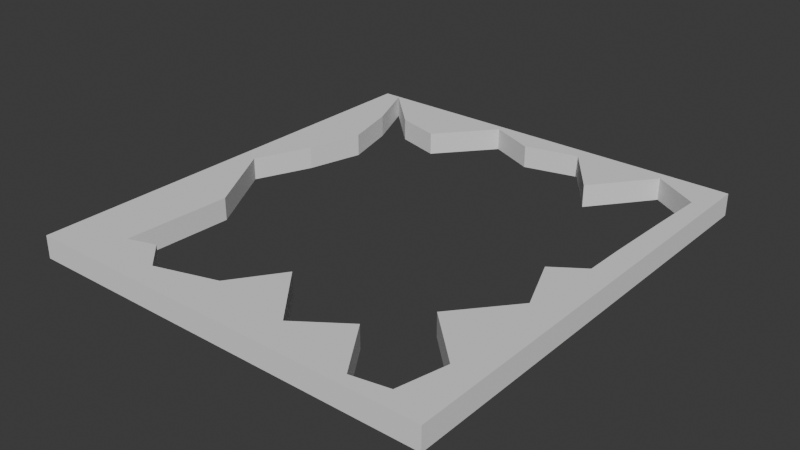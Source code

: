 # Source: piso_hueco.blend  (saved by Blender 4.1.23; exported with 4.5.12 LTS)
import bpy
from mathutils import Matrix  # noqa: F401  (used for matrix-valued properties, if any)

bpy.ops.wm.read_factory_settings(use_empty=True)
scene = bpy.context.scene
scene.name = 'Scene'

# ---- collections
col_collection = bpy.data.collections.new('Collection'); scene.collection.children.link(col_collection)

# ---- world
world_world = bpy.data.worlds.new('World'); scene.world = world_world
world_world.use_nodes = True; world_world.node_tree.nodes.clear()
_N = world_world.node_tree.nodes; _L = world_world.node_tree.links
n0 = _N.new('ShaderNodeOutputWorld'); n0.name = 'World Output'; n0.location = (300, 300)
n1 = _N.new('ShaderNodeBackground'); n1.name = 'Background'; n1.location = (10, 300)
n1.inputs[0].default_value = (0.05088, 0.05088, 0.05088, 1.0)
_L.new(n1.outputs[0], n0.inputs[0])
n0.is_active_output = True
world_world.color = (0.05088, 0.05088, 0.05088)
world_world.use_sun_shadow = False
world_world.sun_shadow_jitter_overblur = 0.0

# ---- meshes
me_cube_001 = bpy.data.meshes.new('Cube.001')
me_cube_001.from_pydata([(-1.0, -1.0, -1.0), (-1.0, -1.0, 1.0), (-1.0, 1.0, -1.0), (-1.0, 1.0, 1.0), (1.0, -1.0, -1.0), (1.0, -1.0, 1.0), (1.0, 1.0, -1.0), (1.0, 1.0, 1.0), (-0.9151, 0.9922, -1.0), (-0.4576, 0.7234, -1.0), (-0.6788, 0.782, -1.0), (0.0, 0.8767, -1.0), (-0.2288, 0.9696, -1.0), (0.2609, 0.9359, -1.0), (0.4576, 0.6913, -1.0), (0.6863, 0.9563, -1.0), (0.62, -0.4856, -1.0), (0.7372, 0.007013, -1.0), (0.8458, -0.2393, -1.0), (0.9025, 0.5895, -1.0), (0.9151, 0.8302, -1.0), (0.8861, 0.1005, -1.0), (0.8898, 0.282, -1.0), (0.8624, -0.7017, -1.0), (-0.9151, 0.007013, -1.0), (-0.8064, -0.1685, -1.0), (-0.7997, 0.2533, -1.0), (-0.7997, 0.7459, -1.0), (-0.7282, 0.4996, -1.0), (-0.6977, -0.344, -1.0), (-0.7175, -0.8212, -1.0), (-0.7076, -0.5826, -1.0), (-0.5833, -0.781, -1.0), (0.0, -0.601, -1.0), (-0.1632, -0.8116, -1.0), (-0.4576, -0.8935, -1.0), (0.2288, -0.8559, -1.0), (0.4576, -0.7078, -1.0), (0.8071, -0.9178, -1.0), (0.6323, -0.948, -1.0), (-0.9151, 0.007013, 1.0), (-0.8064, -0.1685, 1.0), (-0.7997, 0.2533, 1.0), (-0.9151, 0.9922, 1.0), (-0.7282, 0.4996, 1.0), (-0.7076, -0.5826, 1.0), (-0.7997, 0.7459, 1.0), (0.0, 0.8767, 1.0), (-0.4576, 0.7234, 1.0), (-0.2288, 0.9696, 1.0), (-0.6788, 0.782, 1.0), (0.2609, 0.9359, 1.0), (0.6863, 0.9563, 1.0), (0.4576, 0.6913, 1.0), (-0.6977, -0.344, 1.0), (-0.7175, -0.8212, 1.0), (-0.4576, -0.8935, 1.0), (-0.5833, -0.781, 1.0), (0.2288, -0.8559, 1.0), (0.0, -0.601, 1.0), (0.6323, -0.948, 1.0), (0.4576, -0.7078, 1.0), (0.62, -0.4856, 1.0), (-0.1632, -0.8116, 1.0), (0.8458, -0.2393, 1.0), (0.7372, 0.007013, 1.0), (0.9025, 0.5895, 1.0), (0.9151, 0.8302, 1.0), (0.8861, 0.1005, 1.0), (0.8898, 0.282, 1.0), (0.8071, -0.9178, 1.0), (0.8624, -0.7017, 1.0)], [], [(0, 1, 3, 2), (2, 3, 7, 6), (6, 7, 5, 4), (4, 5, 1, 0), (13, 11, 12, 9, 10, 8, 2, 6, 20, 15, 14), (16, 18, 17, 21, 22, 19, 20, 6, 4, 0, 2, 8, 27, 28, 26, 24, 25, 29, 31, 30, 32, 35, 34, 33, 36, 37, 39, 38, 23), (57, 55, 45, 54, 41, 40, 42, 44, 46, 43, 3, 1, 5, 7, 67, 66, 69, 68, 65, 64, 62, 71, 70, 60, 61, 58, 59, 63, 56), (67, 7, 3, 43, 50, 48, 49, 47, 51, 53, 52), (46, 27, 8, 43), (52, 15, 20, 67), (23, 38, 70, 71), (32, 30, 55, 57), (58, 36, 33, 59), (49, 12, 11, 47), (21, 17, 65, 68), (41, 25, 24, 40), (45, 31, 29, 54), (18, 16, 62, 64), (50, 10, 9, 48), (34, 35, 56, 63), (60, 39, 37, 61), (13, 14, 53, 51), (19, 22, 69, 66), (42, 26, 28, 44), (33, 34, 63, 59), (48, 9, 12, 49), (47, 11, 13, 51), (37, 36, 58, 61), (38, 39, 60, 70), (53, 14, 15, 52), (43, 8, 10, 50), (35, 32, 57, 56), (17, 18, 64, 65), (54, 29, 25, 41), (40, 24, 26, 42), (22, 21, 68, 69), (20, 19, 66, 67), (44, 28, 27, 46), (55, 30, 31, 45), (62, 16, 23, 71)])
me_cube_001.polygons.foreach_set('material_index', [0, 0, 0, 0, 0, 0, 0, 0, 144, 144, 144, 144, 144, 144, 144, 144, 144, 144, 144, 144, 144, 144, 144, 144, 144, 144, 144, 144, 144, 144, 144, 144, 144, 144, 144, 144, 144, 144, 144, 144])
_uv = me_cube_001.uv_layers.new(name='UVMap')
_uv.uv.foreach_set('vector', [0.375, 0.0, 0.625, 0.0, 0.625, 0.25, 0.375, 0.25, 0.375, 0.25, 0.625, 0.25, 0.625, 0.5, 0.375, 0.5, 0.375, 0.5, 0.625, 0.5, 0.625, 0.75, 0.375, 0.75, 0.375, 0.75, 0.625, 0.75, 0.625, 1.0, 0.375, 1.0, 0.2826, 0.508, 0.25, 0.5154, 0.2214, 0.5038, 0.1928, 0.5346, 0.1651, 0.5272, 0.1356, 0.501, 0.125, 0.5, 0.375, 0.5, 0.3644, 0.5212, 0.3358, 0.5055, 0.3072, 0.5386, 0.3275, 0.6857, 0.3557, 0.6549, 0.3421, 0.6241, 0.3608, 0.6124, 0.3612, 0.5897, 0.3628, 0.5513, 0.3644, 0.5212, 0.375, 0.5, 0.375, 0.75, 0.125, 0.75, 0.125, 0.5, 0.1356, 0.501, 0.15, 0.5318, 0.159, 0.5625, 0.15, 0.5933, 0.1356, 0.6241, 0.1492, 0.6461, 0.1628, 0.668, 0.1615, 0.6978, 0.1603, 0.7277, 0.1771, 0.7226, 0.1928, 0.7367, 0.2296, 0.7265, 0.25, 0.7001, 0.2786, 0.732, 0.3072, 0.7135, 0.329, 0.7435, 0.3509, 0.7397, 0.3578, 0.7127, 0.8229, 0.7226, 0.8397, 0.7277, 0.8385, 0.6978, 0.8372, 0.668, 0.8508, 0.6461, 0.8644, 0.6241, 0.85, 0.5933, 0.841, 0.5625, 0.85, 0.5318, 0.8644, 0.501, 0.875, 0.5, 0.875, 0.75, 0.625, 0.75, 0.625, 0.5, 0.6356, 0.5212, 0.6372, 0.5513, 0.6388, 0.5897, 0.6392, 0.6124, 0.6579, 0.6241, 0.6443, 0.6549, 0.6725, 0.6857, 0.6422, 0.7127, 0.6491, 0.7397, 0.671, 0.7435, 0.6928, 0.7135, 0.7214, 0.732, 0.75, 0.7001, 0.7704, 0.7265, 0.8072, 0.7367, 0.6356, 0.5212, 0.625, 0.5, 0.875, 0.5, 0.8644, 0.501, 0.8349, 0.5272, 0.8072, 0.5346, 0.7786, 0.5038, 0.75, 0.5154, 0.7174, 0.508, 0.6928, 0.5386, 0.6642, 0.5055, 0.5375, 0.2187, 0.4902, 0.2188, 0.4902, 0.25, 0.5375, 0.25, 0.5375, 0.4688, 0.4902, 0.4688, 0.4902, 0.5, 0.5375, 0.5, 0.4902, 0.7188, 0.4902, 0.75, 0.5375, 0.75, 0.5375, 0.7187, 0.4902, 0.9677, 0.4902, 1.0, 0.5375, 1.0, 0.5375, 0.9677, 0.5375, 0.8438, 0.4902, 0.8438, 0.4902, 0.875, 0.5375, 0.875, 0.5375, 0.3438, 0.4902, 0.3438, 0.4902, 0.375, 0.5375, 0.375, 0.4902, 0.5938, 0.4902, 0.625, 0.5375, 0.625, 0.5375, 0.5937, 0.5375, 0.09375, 0.4902, 0.09375, 0.4902, 0.125, 0.5375, 0.125, 0.5375, 0.03125, 0.4902, 0.03125, 0.4902, 0.0625, 0.5375, 0.0625, 0.4902, 0.6562, 0.4902, 0.6875, 0.5375, 0.6875, 0.5375, 0.6562, 0.5375, 0.2823, 0.4902, 0.2823, 0.4902, 0.3125, 0.5375, 0.3125, 0.4902, 0.9062, 0.4902, 0.9375, 0.5375, 0.9375, 0.5375, 0.9062, 0.5375, 0.7812, 0.4902, 0.7812, 0.4902, 0.8125, 0.5375, 0.8125, 0.4902, 0.4062, 0.4902, 0.4375, 0.5375, 0.4375, 0.5375, 0.4062, 0.4902, 0.5312, 0.4902, 0.5625, 0.5375, 0.5625, 0.5375, 0.5312, 0.5375, 0.1562, 0.4902, 0.1562, 0.4902, 0.1875, 0.5375, 0.1875, 0.4902, 0.875, 0.4902, 0.9062, 0.5375, 0.9062, 0.5375, 0.875, 0.5375, 0.3125, 0.4902, 0.3125, 0.4902, 0.3438, 0.5375, 0.3438, 0.5375, 0.375, 0.4902, 0.375, 0.4902, 0.4062, 0.5375, 0.4062, 0.4902, 0.8125, 0.4902, 0.8438, 0.5375, 0.8438, 0.5375, 0.8125, 0.4902, 0.75, 0.4902, 0.7812, 0.5375, 0.7812, 0.5375, 0.75, 0.5375, 0.4375, 0.4902, 0.4375, 0.4902, 0.4688, 0.5375, 0.4688, 0.5375, 0.25, 0.4902, 0.25, 0.4902, 0.2823, 0.5375, 0.2823, 0.4902, 0.9375, 0.4902, 0.9677, 0.5375, 0.9677, 0.5375, 0.9375, 0.4902, 0.625, 0.4902, 0.6562, 0.5375, 0.6562, 0.5375, 0.625, 0.5375, 0.0625, 0.4902, 0.0625, 0.4902, 0.09375, 0.5375, 0.09375, 0.5375, 0.125, 0.4902, 0.125, 0.4902, 0.1562, 0.5375, 0.1562, 0.4902, 0.5625, 0.4902, 0.5938, 0.5375, 0.5937, 0.5375, 0.5625, 0.4902, 0.5, 0.4902, 0.5312, 0.5375, 0.5312, 0.5375, 0.5, 0.5375, 0.1875, 0.4902, 0.1875, 0.4902, 0.2188, 0.5375, 0.2187, 0.5375, 0.0, 0.4902, 0.0, 0.4902, 0.03125, 0.5375, 0.03125, 0.5375, 0.6875, 0.4902, 0.6875, 0.4902, 0.7188, 0.5375, 0.7187])
me_cube_001.update()

# ---- objects
ob_cube = bpy.data.objects.new('Cube', me_cube_001)

# ---- transforms, parenting, visibility, modifiers, constraints
ob_cube.location = (0.0, 0.0, 0.4159)
ob_cube.scale = (4.77, 5.22, 0.2595)

# ---- collection membership
col_collection.objects.link(ob_cube)

# ---- scene / render settings (as saved in the file)
scene.frame_start = 1; scene.frame_end = 250; scene.frame_set(1)
scene.render.engine = 'BLENDER_EEVEE_NEXT'
scene.cycles.sampling_pattern = 'TABULATED_SOBOL'
scene.eevee.ray_tracing_options.trace_max_roughness = 0.0
bpy.context.view_layer.update()

# ---- added for rendering (the .blend has no active camera and no usable light): camera, sun
cam_auto = bpy.data.cameras.new('AutoCamera')
cam_auto.lens = 50.0
cam_auto.sensor_width = 36.0
cam_auto.clip_end = 1000.0
ob_auto_camera = bpy.data.objects.new('AutoCamera', cam_auto)
scene.collection.objects.link(ob_auto_camera)
ob_auto_camera.location = (13.0937, -15.7124, 10.8908)
ob_auto_camera.rotation_euler = (1.09748, -7.21219e-08, 0.694738)
scene.camera = ob_auto_camera
light_auto_sun = bpy.data.lights.new('AutoSun', 'SUN')
light_auto_sun.energy = 3.0
light_auto_sun.angle = 0.0523599
ob_auto_sun = bpy.data.objects.new('AutoSun', light_auto_sun)
scene.collection.objects.link(ob_auto_sun)
ob_auto_sun.rotation_euler = (0.872665, 0.174533, 0.523599)
bpy.context.view_layer.update()
